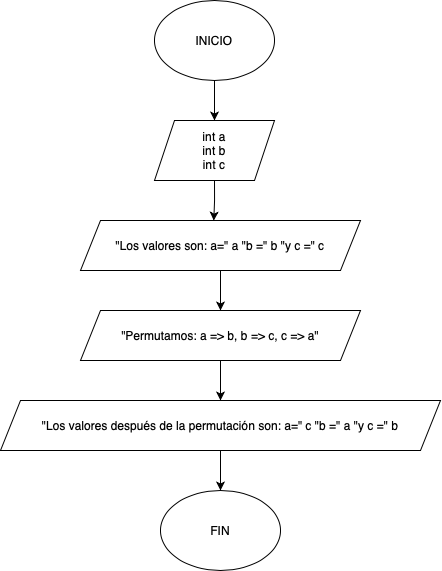

The diagram above was exported from draw.io. Its source (the exported page's mxGraphModel, read from the mxfile embedded in the PNG):
<mxGraphModel dx="529" dy="734" grid="1" gridSize="10" guides="1" tooltips="1" connect="1" arrows="1" fold="1" page="1" pageScale="1" pageWidth="827" pageHeight="1169" math="0" shadow="0">
  <root>
    <mxCell id="0" />
    <mxCell id="1" parent="0" />
    <mxCell id="cymaRwZXEXSlXkD2sQUh-7" style="edgeStyle=orthogonalEdgeStyle;rounded=0;orthogonalLoop=1;jettySize=auto;html=1;exitX=0.5;exitY=1;exitDx=0;exitDy=0;entryX=0.5;entryY=0;entryDx=0;entryDy=0;" edge="1" parent="1" source="cymaRwZXEXSlXkD2sQUh-1" target="cymaRwZXEXSlXkD2sQUh-2">
      <mxGeometry relative="1" as="geometry" />
    </mxCell>
    <mxCell id="cymaRwZXEXSlXkD2sQUh-1" value="INICIO" style="ellipse;whiteSpace=wrap;html=1;" vertex="1" parent="1">
      <mxGeometry x="354" y="40" width="120" height="80" as="geometry" />
    </mxCell>
    <mxCell id="cymaRwZXEXSlXkD2sQUh-2" value="int a&lt;div&gt;int b&lt;/div&gt;&lt;div&gt;int c&lt;/div&gt;" style="shape=parallelogram;perimeter=parallelogramPerimeter;whiteSpace=wrap;html=1;fixedSize=1;" vertex="1" parent="1">
      <mxGeometry x="354" y="160" width="120" height="60" as="geometry" />
    </mxCell>
    <mxCell id="cymaRwZXEXSlXkD2sQUh-9" style="edgeStyle=orthogonalEdgeStyle;rounded=0;orthogonalLoop=1;jettySize=auto;html=1;exitX=0.5;exitY=1;exitDx=0;exitDy=0;entryX=0.5;entryY=0;entryDx=0;entryDy=0;" edge="1" parent="1" source="cymaRwZXEXSlXkD2sQUh-3" target="cymaRwZXEXSlXkD2sQUh-6">
      <mxGeometry relative="1" as="geometry" />
    </mxCell>
    <mxCell id="cymaRwZXEXSlXkD2sQUh-3" value="&quot;Los valores son: a=&quot; a &quot;b =&quot; b &quot;y c =&quot; c" style="shape=parallelogram;perimeter=parallelogramPerimeter;whiteSpace=wrap;html=1;fixedSize=1;" vertex="1" parent="1">
      <mxGeometry x="280" y="260" width="280" height="50" as="geometry" />
    </mxCell>
    <mxCell id="cymaRwZXEXSlXkD2sQUh-13" style="edgeStyle=orthogonalEdgeStyle;rounded=0;orthogonalLoop=1;jettySize=auto;html=1;exitX=0.5;exitY=1;exitDx=0;exitDy=0;entryX=0.5;entryY=0;entryDx=0;entryDy=0;" edge="1" parent="1" source="cymaRwZXEXSlXkD2sQUh-5" target="cymaRwZXEXSlXkD2sQUh-12">
      <mxGeometry relative="1" as="geometry" />
    </mxCell>
    <mxCell id="cymaRwZXEXSlXkD2sQUh-5" value="&quot;Los valores después de la permutación son: a=&quot; c &quot;b =&quot; a &quot;y c =&quot; b" style="shape=parallelogram;perimeter=parallelogramPerimeter;whiteSpace=wrap;html=1;fixedSize=1;" vertex="1" parent="1">
      <mxGeometry x="200" y="440" width="440" height="50" as="geometry" />
    </mxCell>
    <mxCell id="cymaRwZXEXSlXkD2sQUh-10" style="edgeStyle=orthogonalEdgeStyle;rounded=0;orthogonalLoop=1;jettySize=auto;html=1;exitX=0.5;exitY=1;exitDx=0;exitDy=0;entryX=0.5;entryY=0;entryDx=0;entryDy=0;" edge="1" parent="1" source="cymaRwZXEXSlXkD2sQUh-6" target="cymaRwZXEXSlXkD2sQUh-5">
      <mxGeometry relative="1" as="geometry" />
    </mxCell>
    <mxCell id="cymaRwZXEXSlXkD2sQUh-6" value="&quot;Permutamos: a =&amp;gt; b, b =&amp;gt; c, c =&amp;gt; a&quot;" style="shape=parallelogram;perimeter=parallelogramPerimeter;whiteSpace=wrap;html=1;fixedSize=1;" vertex="1" parent="1">
      <mxGeometry x="280" y="350" width="280" height="50" as="geometry" />
    </mxCell>
    <mxCell id="cymaRwZXEXSlXkD2sQUh-8" style="edgeStyle=orthogonalEdgeStyle;rounded=0;orthogonalLoop=1;jettySize=auto;html=1;exitX=0.5;exitY=1;exitDx=0;exitDy=0;entryX=0.476;entryY=0.002;entryDx=0;entryDy=0;entryPerimeter=0;" edge="1" parent="1" source="cymaRwZXEXSlXkD2sQUh-2" target="cymaRwZXEXSlXkD2sQUh-3">
      <mxGeometry relative="1" as="geometry" />
    </mxCell>
    <mxCell id="cymaRwZXEXSlXkD2sQUh-12" value="FIN" style="ellipse;whiteSpace=wrap;html=1;" vertex="1" parent="1">
      <mxGeometry x="360" y="530" width="120" height="80" as="geometry" />
    </mxCell>
  </root>
</mxGraphModel>